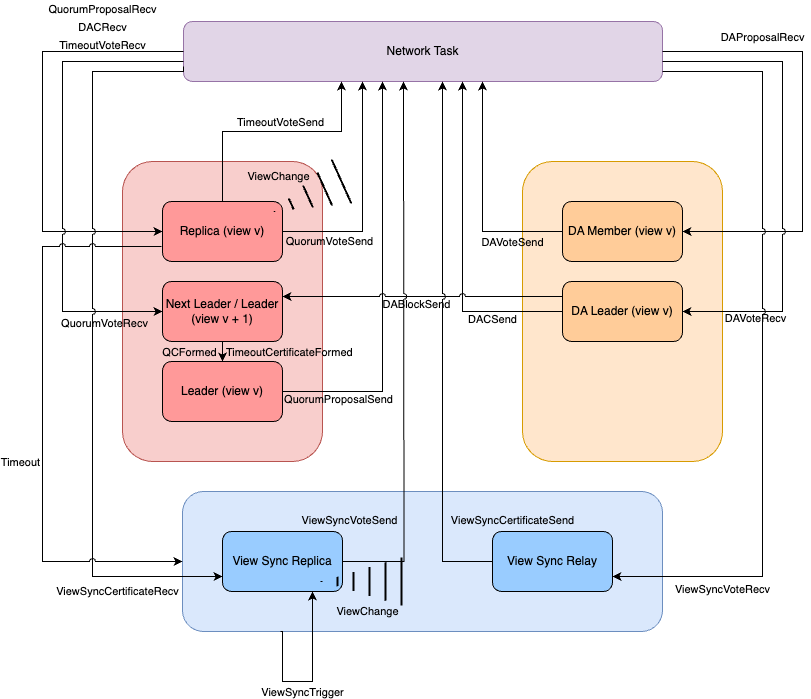

The diagram above was exported from draw.io. Its source (the exported page's mxGraphModel, read from the mxfile embedded in the PNG):
<mxGraphModel dx="1242" dy="818" grid="1" gridSize="10" guides="1" tooltips="1" connect="1" arrows="1" fold="1" page="1" pageScale="1" pageWidth="850" pageHeight="1100" math="0" shadow="0">
  <root>
    <mxCell id="0" />
    <mxCell id="WsWUFxSsiAewtnnMHRLG-56" value="Tasks" style="" parent="0" />
    <mxCell id="WsWUFxSsiAewtnnMHRLG-9" value="" style="rounded=1;whiteSpace=wrap;html=1;fillColor=#f8cecc;strokeColor=#b85450;" vertex="1" parent="WsWUFxSsiAewtnnMHRLG-56">
      <mxGeometry x="131" y="170" width="200" height="300" as="geometry" />
    </mxCell>
    <mxCell id="WsWUFxSsiAewtnnMHRLG-34" value="" style="rounded=1;whiteSpace=wrap;html=1;fillColor=#dae8fc;strokeColor=#6c8ebf;" vertex="1" parent="WsWUFxSsiAewtnnMHRLG-56">
      <mxGeometry x="191" y="500" width="480" height="140" as="geometry" />
    </mxCell>
    <mxCell id="WsWUFxSsiAewtnnMHRLG-23" value="" style="rounded=1;whiteSpace=wrap;html=1;fillColor=#ffe6cc;strokeColor=#d79b00;" vertex="1" parent="WsWUFxSsiAewtnnMHRLG-56">
      <mxGeometry x="531" y="170" width="200" height="300" as="geometry" />
    </mxCell>
    <mxCell id="WsWUFxSsiAewtnnMHRLG-6" value="Network Task" style="rounded=1;whiteSpace=wrap;html=1;fillColor=#e1d5e7;strokeColor=#9673a6;" vertex="1" parent="WsWUFxSsiAewtnnMHRLG-56">
      <mxGeometry x="192" y="30" width="479" height="60" as="geometry" />
    </mxCell>
    <mxCell id="WsWUFxSsiAewtnnMHRLG-1" value="Replica (view v)" style="rounded=1;whiteSpace=wrap;html=1;fillColor=#FF9999;" vertex="1" parent="WsWUFxSsiAewtnnMHRLG-56">
      <mxGeometry x="171" y="210" width="120" height="60" as="geometry" />
    </mxCell>
    <mxCell id="WsWUFxSsiAewtnnMHRLG-3" value="Next Leader / Leader (view v + 1)" style="rounded=1;whiteSpace=wrap;html=1;fillColor=#FF9999;" vertex="1" parent="WsWUFxSsiAewtnnMHRLG-56">
      <mxGeometry x="171" y="290" width="120" height="60" as="geometry" />
    </mxCell>
    <mxCell id="WsWUFxSsiAewtnnMHRLG-17" value="Leader (view v)" style="rounded=1;whiteSpace=wrap;html=1;fillColor=#FF9999;" vertex="1" parent="WsWUFxSsiAewtnnMHRLG-56">
      <mxGeometry x="171" y="370" width="120" height="60" as="geometry" />
    </mxCell>
    <mxCell id="WsWUFxSsiAewtnnMHRLG-35" value="View Sync Replica" style="rounded=1;whiteSpace=wrap;html=1;fillColor=#99CCFF;" vertex="1" parent="WsWUFxSsiAewtnnMHRLG-56">
      <mxGeometry x="231" y="540" width="120" height="60" as="geometry" />
    </mxCell>
    <mxCell id="WsWUFxSsiAewtnnMHRLG-36" value="View Sync Relay" style="rounded=1;whiteSpace=wrap;html=1;fillColor=#99CCFF;" vertex="1" parent="WsWUFxSsiAewtnnMHRLG-56">
      <mxGeometry x="501" y="540" width="120" height="60" as="geometry" />
    </mxCell>
    <mxCell id="WsWUFxSsiAewtnnMHRLG-25" value="DA Leader (view v)" style="rounded=1;whiteSpace=wrap;html=1;fillColor=#FFCC99;" vertex="1" parent="WsWUFxSsiAewtnnMHRLG-56">
      <mxGeometry x="571" y="290" width="120" height="60" as="geometry" />
    </mxCell>
    <mxCell id="WsWUFxSsiAewtnnMHRLG-24" value="DA Member (view v)" style="rounded=1;whiteSpace=wrap;html=1;fillColor=#FFCC99;" vertex="1" parent="WsWUFxSsiAewtnnMHRLG-56">
      <mxGeometry x="571" y="210" width="120" height="60" as="geometry" />
    </mxCell>
    <mxCell id="WsWUFxSsiAewtnnMHRLG-53" value="Consensus Messages" parent="0" />
    <mxCell id="WsWUFxSsiAewtnnMHRLG-7" style="edgeStyle=orthogonalEdgeStyle;rounded=0;orthogonalLoop=1;jettySize=auto;html=1;entryX=0;entryY=0.5;entryDx=0;entryDy=0;jumpStyle=arc;" edge="1" parent="WsWUFxSsiAewtnnMHRLG-53" source="WsWUFxSsiAewtnnMHRLG-6" target="WsWUFxSsiAewtnnMHRLG-1">
      <mxGeometry relative="1" as="geometry">
        <Array as="points">
          <mxPoint x="51" y="60" />
          <mxPoint x="51" y="240" />
        </Array>
      </mxGeometry>
    </mxCell>
    <mxCell id="WsWUFxSsiAewtnnMHRLG-8" value="&lt;div style=&quot;font-size: 11px; line-height: 18px;&quot;&gt;QuorumProposalRecv&lt;/div&gt;&lt;div style=&quot;font-size: 11px; line-height: 18px;&quot;&gt;DACRecv&lt;/div&gt;&lt;div style=&quot;font-size: 11px; line-height: 18px;&quot;&gt;TimeoutVoteRecv&lt;/div&gt;" style="edgeLabel;html=1;align=center;verticalAlign=middle;resizable=0;points=[];fontSize=11;labelBackgroundColor=none;fontColor=#000000;" vertex="1" connectable="0" parent="WsWUFxSsiAewtnnMHRLG-7">
      <mxGeometry x="-0.0581" y="-2" relative="1" as="geometry">
        <mxPoint x="61" y="-92" as="offset" />
      </mxGeometry>
    </mxCell>
    <mxCell id="WsWUFxSsiAewtnnMHRLG-14" style="edgeStyle=orthogonalEdgeStyle;rounded=0;orthogonalLoop=1;jettySize=auto;html=1;jumpStyle=arc;" edge="1" parent="WsWUFxSsiAewtnnMHRLG-53" source="WsWUFxSsiAewtnnMHRLG-6" target="WsWUFxSsiAewtnnMHRLG-3">
      <mxGeometry relative="1" as="geometry">
        <mxPoint x="171" y="370" as="targetPoint" />
        <Array as="points">
          <mxPoint x="71" y="70" />
          <mxPoint x="71" y="320" />
        </Array>
      </mxGeometry>
    </mxCell>
    <mxCell id="WsWUFxSsiAewtnnMHRLG-15" value="QuorumVoteRecv" style="edgeLabel;html=1;align=center;verticalAlign=middle;resizable=0;points=[];labelBackgroundColor=none;" vertex="1" connectable="0" parent="WsWUFxSsiAewtnnMHRLG-14">
      <mxGeometry x="0.366" y="-1" relative="1" as="geometry">
        <mxPoint x="42" y="60" as="offset" />
      </mxGeometry>
    </mxCell>
    <mxCell id="WsWUFxSsiAewtnnMHRLG-10" style="edgeStyle=orthogonalEdgeStyle;rounded=0;orthogonalLoop=1;jettySize=auto;html=1;" edge="1" parent="WsWUFxSsiAewtnnMHRLG-53" source="WsWUFxSsiAewtnnMHRLG-1" target="WsWUFxSsiAewtnnMHRLG-6">
      <mxGeometry relative="1" as="geometry">
        <Array as="points">
          <mxPoint x="371" y="240" />
        </Array>
      </mxGeometry>
    </mxCell>
    <mxCell id="WsWUFxSsiAewtnnMHRLG-11" value="QuorumVoteSend" style="edgeLabel;html=1;align=center;verticalAlign=middle;resizable=0;points=[];labelBackgroundColor=none;" vertex="1" connectable="0" parent="WsWUFxSsiAewtnnMHRLG-10">
      <mxGeometry x="-0.5067" relative="1" as="geometry">
        <mxPoint x="-11" y="9" as="offset" />
      </mxGeometry>
    </mxCell>
    <mxCell id="WsWUFxSsiAewtnnMHRLG-18" style="edgeStyle=orthogonalEdgeStyle;rounded=0;orthogonalLoop=1;jettySize=auto;html=1;" edge="1" parent="WsWUFxSsiAewtnnMHRLG-53" source="WsWUFxSsiAewtnnMHRLG-17">
      <mxGeometry relative="1" as="geometry">
        <mxPoint x="391" y="90" as="targetPoint" />
        <Array as="points">
          <mxPoint x="391" y="400" />
          <mxPoint x="391" y="90" />
        </Array>
      </mxGeometry>
    </mxCell>
    <mxCell id="WsWUFxSsiAewtnnMHRLG-19" value="QuorumProposalSend" style="edgeLabel;html=1;align=center;verticalAlign=middle;resizable=0;points=[];labelBackgroundColor=none;" vertex="1" connectable="0" parent="WsWUFxSsiAewtnnMHRLG-18">
      <mxGeometry x="-0.6741" y="-2" relative="1" as="geometry">
        <mxPoint x="-12" y="5" as="offset" />
      </mxGeometry>
    </mxCell>
    <mxCell id="WsWUFxSsiAewtnnMHRLG-20" style="edgeStyle=orthogonalEdgeStyle;rounded=0;orthogonalLoop=1;jettySize=auto;html=1;entryX=0.5;entryY=0;entryDx=0;entryDy=0;" edge="1" parent="WsWUFxSsiAewtnnMHRLG-53" source="WsWUFxSsiAewtnnMHRLG-3" target="WsWUFxSsiAewtnnMHRLG-17">
      <mxGeometry relative="1" as="geometry">
        <mxPoint x="361" y="480" as="targetPoint" />
        <Array as="points" />
      </mxGeometry>
    </mxCell>
    <mxCell id="WsWUFxSsiAewtnnMHRLG-21" value="QCFormed&amp;nbsp; &amp;nbsp;TimeoutCertificateFormed" style="edgeLabel;html=1;align=center;verticalAlign=middle;resizable=0;points=[];labelBackgroundColor=none;" vertex="1" connectable="0" parent="WsWUFxSsiAewtnnMHRLG-20">
      <mxGeometry x="0.0108" y="3" relative="1" as="geometry">
        <mxPoint x="37" as="offset" />
      </mxGeometry>
    </mxCell>
    <mxCell id="WsWUFxSsiAewtnnMHRLG-59" value="DA Messages" parent="0" />
    <mxCell id="WsWUFxSsiAewtnnMHRLG-26" style="edgeStyle=orthogonalEdgeStyle;rounded=0;orthogonalLoop=1;jettySize=auto;html=1;entryX=1;entryY=0.5;entryDx=0;entryDy=0;jumpStyle=arc;" edge="1" parent="WsWUFxSsiAewtnnMHRLG-59" source="WsWUFxSsiAewtnnMHRLG-6" target="WsWUFxSsiAewtnnMHRLG-24">
      <mxGeometry relative="1" as="geometry">
        <Array as="points">
          <mxPoint x="811" y="60" />
          <mxPoint x="811" y="240" />
        </Array>
      </mxGeometry>
    </mxCell>
    <mxCell id="WsWUFxSsiAewtnnMHRLG-27" value="DAProposalRecv" style="edgeLabel;html=1;align=center;verticalAlign=middle;resizable=0;points=[];" vertex="1" connectable="0" parent="WsWUFxSsiAewtnnMHRLG-26">
      <mxGeometry x="-0.2182" relative="1" as="geometry">
        <mxPoint x="-41" y="-47" as="offset" />
      </mxGeometry>
    </mxCell>
    <mxCell id="WsWUFxSsiAewtnnMHRLG-28" style="edgeStyle=orthogonalEdgeStyle;rounded=0;orthogonalLoop=1;jettySize=auto;html=1;entryX=1;entryY=0.5;entryDx=0;entryDy=0;jumpStyle=arc;" edge="1" parent="WsWUFxSsiAewtnnMHRLG-59" source="WsWUFxSsiAewtnnMHRLG-6" target="WsWUFxSsiAewtnnMHRLG-25">
      <mxGeometry relative="1" as="geometry">
        <Array as="points">
          <mxPoint x="791" y="70" />
          <mxPoint x="791" y="320" />
        </Array>
      </mxGeometry>
    </mxCell>
    <mxCell id="WsWUFxSsiAewtnnMHRLG-29" value="DAVoteRecv" style="edgeLabel;html=1;align=center;verticalAlign=middle;resizable=0;points=[];" vertex="1" connectable="0" parent="WsWUFxSsiAewtnnMHRLG-28">
      <mxGeometry x="0.3745" y="-1" relative="1" as="geometry">
        <mxPoint x="-27" y="53" as="offset" />
      </mxGeometry>
    </mxCell>
    <mxCell id="WsWUFxSsiAewtnnMHRLG-30" style="edgeStyle=orthogonalEdgeStyle;rounded=0;orthogonalLoop=1;jettySize=auto;html=1;jumpStyle=arc;" edge="1" parent="WsWUFxSsiAewtnnMHRLG-59" source="WsWUFxSsiAewtnnMHRLG-25" target="WsWUFxSsiAewtnnMHRLG-6">
      <mxGeometry relative="1" as="geometry">
        <Array as="points">
          <mxPoint x="471" y="320" />
        </Array>
      </mxGeometry>
    </mxCell>
    <mxCell id="WsWUFxSsiAewtnnMHRLG-31" value="DACSend" style="edgeLabel;html=1;align=center;verticalAlign=middle;resizable=0;points=[];" vertex="1" connectable="0" parent="WsWUFxSsiAewtnnMHRLG-30">
      <mxGeometry x="-0.2838" y="2" relative="1" as="geometry">
        <mxPoint x="31" y="25" as="offset" />
      </mxGeometry>
    </mxCell>
    <mxCell id="WsWUFxSsiAewtnnMHRLG-47" style="edgeStyle=orthogonalEdgeStyle;rounded=0;orthogonalLoop=1;jettySize=auto;html=1;entryX=1;entryY=0.25;entryDx=0;entryDy=0;jumpStyle=arc;" edge="1" parent="WsWUFxSsiAewtnnMHRLG-59" source="WsWUFxSsiAewtnnMHRLG-25" target="WsWUFxSsiAewtnnMHRLG-3">
      <mxGeometry relative="1" as="geometry">
        <Array as="points">
          <mxPoint x="501" y="305" />
          <mxPoint x="501" y="305" />
        </Array>
      </mxGeometry>
    </mxCell>
    <mxCell id="WsWUFxSsiAewtnnMHRLG-48" value="DABlockSend" style="edgeLabel;html=1;align=center;verticalAlign=middle;resizable=0;points=[];" vertex="1" connectable="0" parent="WsWUFxSsiAewtnnMHRLG-47">
      <mxGeometry x="-0.7929" y="1" relative="1" as="geometry">
        <mxPoint x="-118" y="6" as="offset" />
      </mxGeometry>
    </mxCell>
    <mxCell id="WsWUFxSsiAewtnnMHRLG-32" style="edgeStyle=orthogonalEdgeStyle;rounded=0;orthogonalLoop=1;jettySize=auto;html=1;jumpStyle=arc;" edge="1" parent="WsWUFxSsiAewtnnMHRLG-59" source="WsWUFxSsiAewtnnMHRLG-24">
      <mxGeometry relative="1" as="geometry">
        <mxPoint x="491" y="90" as="targetPoint" />
        <Array as="points">
          <mxPoint x="491" y="240" />
        </Array>
      </mxGeometry>
    </mxCell>
    <mxCell id="WsWUFxSsiAewtnnMHRLG-33" value="DAVoteSend" style="edgeLabel;html=1;align=center;verticalAlign=middle;resizable=0;points=[];labelBackgroundColor=none;" vertex="1" connectable="0" parent="WsWUFxSsiAewtnnMHRLG-32">
      <mxGeometry x="0.5582" y="-1" relative="1" as="geometry">
        <mxPoint x="28" y="109" as="offset" />
      </mxGeometry>
    </mxCell>
    <mxCell id="WsWUFxSsiAewtnnMHRLG-60" value="View Sync Messages" parent="0" />
    <mxCell id="WsWUFxSsiAewtnnMHRLG-41" style="edgeStyle=orthogonalEdgeStyle;rounded=0;orthogonalLoop=1;jettySize=auto;html=1;jumpStyle=arc;" edge="1" parent="WsWUFxSsiAewtnnMHRLG-60" source="WsWUFxSsiAewtnnMHRLG-35">
      <mxGeometry relative="1" as="geometry">
        <mxPoint x="412" y="90" as="targetPoint" />
      </mxGeometry>
    </mxCell>
    <mxCell id="WsWUFxSsiAewtnnMHRLG-42" value="ViewSyncVoteSend" style="edgeLabel;html=1;align=center;verticalAlign=middle;resizable=0;points=[];labelBackgroundColor=none;" vertex="1" connectable="0" parent="WsWUFxSsiAewtnnMHRLG-41">
      <mxGeometry x="-0.6251" y="-1" relative="1" as="geometry">
        <mxPoint x="-56" y="-1" as="offset" />
      </mxGeometry>
    </mxCell>
    <mxCell id="WsWUFxSsiAewtnnMHRLG-49" style="edgeStyle=orthogonalEdgeStyle;rounded=0;orthogonalLoop=1;jettySize=auto;html=1;exitX=0.204;exitY=1;exitDx=0;exitDy=0;exitPerimeter=0;jumpStyle=arc;" edge="1" parent="WsWUFxSsiAewtnnMHRLG-60" source="WsWUFxSsiAewtnnMHRLG-34">
      <mxGeometry relative="1" as="geometry">
        <mxPoint x="321" y="600" as="targetPoint" />
        <Array as="points">
          <mxPoint x="291" y="640" />
          <mxPoint x="291" y="690" />
          <mxPoint x="321" y="690" />
          <mxPoint x="321" y="600" />
        </Array>
      </mxGeometry>
    </mxCell>
    <mxCell id="WsWUFxSsiAewtnnMHRLG-50" value="ViewSyncTrigger" style="edgeLabel;html=1;align=center;verticalAlign=middle;resizable=0;points=[];" vertex="1" connectable="0" parent="WsWUFxSsiAewtnnMHRLG-49">
      <mxGeometry x="0.48" y="1" relative="1" as="geometry">
        <mxPoint x="-10" y="55" as="offset" />
      </mxGeometry>
    </mxCell>
    <mxCell id="WsWUFxSsiAewtnnMHRLG-39" style="edgeStyle=orthogonalEdgeStyle;rounded=0;orthogonalLoop=1;jettySize=auto;html=1;exitX=0;exitY=0.75;exitDx=0;exitDy=0;entryX=0;entryY=0.75;entryDx=0;entryDy=0;jumpStyle=arc;" edge="1" parent="WsWUFxSsiAewtnnMHRLG-60" source="WsWUFxSsiAewtnnMHRLG-6" target="WsWUFxSsiAewtnnMHRLG-35">
      <mxGeometry relative="1" as="geometry">
        <Array as="points">
          <mxPoint x="192" y="80" />
          <mxPoint x="101" y="80" />
          <mxPoint x="101" y="585" />
        </Array>
      </mxGeometry>
    </mxCell>
    <mxCell id="WsWUFxSsiAewtnnMHRLG-40" value="ViewSyncCertificateRecv" style="edgeLabel;html=1;align=center;verticalAlign=middle;resizable=0;points=[];" vertex="1" connectable="0" parent="WsWUFxSsiAewtnnMHRLG-39">
      <mxGeometry x="0.4405" y="-1" relative="1" as="geometry">
        <mxPoint x="25" y="88" as="offset" />
      </mxGeometry>
    </mxCell>
    <mxCell id="WsWUFxSsiAewtnnMHRLG-37" style="edgeStyle=orthogonalEdgeStyle;rounded=0;orthogonalLoop=1;jettySize=auto;html=1;jumpStyle=arc;" edge="1" parent="WsWUFxSsiAewtnnMHRLG-60">
      <mxGeometry relative="1" as="geometry">
        <mxPoint x="170" y="255" as="sourcePoint" />
        <mxPoint x="191" y="570" as="targetPoint" />
        <Array as="points">
          <mxPoint x="51" y="255" />
          <mxPoint x="51" y="570" />
        </Array>
      </mxGeometry>
    </mxCell>
    <mxCell id="WsWUFxSsiAewtnnMHRLG-38" value="Timeout" style="edgeLabel;html=1;align=center;verticalAlign=middle;resizable=0;points=[];" vertex="1" connectable="0" parent="WsWUFxSsiAewtnnMHRLG-37">
      <mxGeometry x="0.3697" relative="1" as="geometry">
        <mxPoint x="-23" y="-59" as="offset" />
      </mxGeometry>
    </mxCell>
    <mxCell id="WsWUFxSsiAewtnnMHRLG-54" style="edgeStyle=orthogonalEdgeStyle;rounded=0;orthogonalLoop=1;jettySize=auto;html=1;jumpStyle=arc;" edge="1" parent="WsWUFxSsiAewtnnMHRLG-60" source="WsWUFxSsiAewtnnMHRLG-1">
      <mxGeometry relative="1" as="geometry">
        <mxPoint x="350" y="90" as="targetPoint" />
        <Array as="points">
          <mxPoint x="231" y="140" />
          <mxPoint x="350" y="140" />
          <mxPoint x="350" y="92" />
        </Array>
      </mxGeometry>
    </mxCell>
    <mxCell id="WsWUFxSsiAewtnnMHRLG-55" value="TimeoutVoteSend" style="edgeLabel;html=1;align=center;verticalAlign=middle;resizable=0;points=[];" vertex="1" connectable="0" parent="WsWUFxSsiAewtnnMHRLG-54">
      <mxGeometry x="-0.2462" y="2" relative="1" as="geometry">
        <mxPoint x="37" y="-8" as="offset" />
      </mxGeometry>
    </mxCell>
    <mxCell id="WsWUFxSsiAewtnnMHRLG-43" style="edgeStyle=orthogonalEdgeStyle;rounded=0;orthogonalLoop=1;jettySize=auto;html=1;jumpStyle=arc;" edge="1" parent="WsWUFxSsiAewtnnMHRLG-60" source="WsWUFxSsiAewtnnMHRLG-36">
      <mxGeometry relative="1" as="geometry">
        <mxPoint x="451" y="90" as="targetPoint" />
        <Array as="points">
          <mxPoint x="451" y="570" />
          <mxPoint x="451" y="90" />
        </Array>
      </mxGeometry>
    </mxCell>
    <mxCell id="WsWUFxSsiAewtnnMHRLG-44" value="ViewSyncCertificateSend" style="edgeLabel;html=1;align=center;verticalAlign=middle;resizable=0;points=[];labelBackgroundColor=none;" vertex="1" connectable="0" parent="WsWUFxSsiAewtnnMHRLG-43">
      <mxGeometry x="-0.3908" relative="1" as="geometry">
        <mxPoint x="69" y="69" as="offset" />
      </mxGeometry>
    </mxCell>
    <mxCell id="WsWUFxSsiAewtnnMHRLG-45" style="edgeStyle=orthogonalEdgeStyle;rounded=0;orthogonalLoop=1;jettySize=auto;html=1;entryX=1;entryY=0.75;entryDx=0;entryDy=0;jumpStyle=arc;" edge="1" parent="WsWUFxSsiAewtnnMHRLG-60" source="WsWUFxSsiAewtnnMHRLG-6" target="WsWUFxSsiAewtnnMHRLG-36">
      <mxGeometry relative="1" as="geometry">
        <Array as="points">
          <mxPoint x="771" y="80" />
          <mxPoint x="771" y="585" />
        </Array>
      </mxGeometry>
    </mxCell>
    <mxCell id="WsWUFxSsiAewtnnMHRLG-46" value="ViewSyncVoteRecv" style="edgeLabel;html=1;align=center;verticalAlign=middle;resizable=0;points=[];" vertex="1" connectable="0" parent="WsWUFxSsiAewtnnMHRLG-45">
      <mxGeometry x="0.245" y="2" relative="1" as="geometry">
        <mxPoint x="-43" y="147" as="offset" />
      </mxGeometry>
    </mxCell>
    <mxCell id="WsWUFxSsiAewtnnMHRLG-61" value="ViewChange" parent="0" />
    <mxCell id="WsWUFxSsiAewtnnMHRLG-63" value="" style="shape=mxgraph.arrows2.wedgeArrowDashed2;html=1;bendable=0;startWidth=24;stepSize=15;rounded=0;entryX=1;entryY=0.5;entryDx=0;entryDy=0;strokeWidth=2;" edge="1" parent="WsWUFxSsiAewtnnMHRLG-61">
      <mxGeometry width="100" height="100" relative="1" as="geometry">
        <mxPoint x="350" y="190" as="sourcePoint" />
        <mxPoint x="283" y="220" as="targetPoint" />
      </mxGeometry>
    </mxCell>
    <mxCell id="WsWUFxSsiAewtnnMHRLG-64" value="ViewChange" style="edgeLabel;html=1;align=center;verticalAlign=middle;resizable=0;points=[];labelBackgroundColor=none;" vertex="1" connectable="0" parent="WsWUFxSsiAewtnnMHRLG-63">
      <mxGeometry x="-0.4493" y="2" relative="1" as="geometry">
        <mxPoint x="-46" y="-15" as="offset" />
      </mxGeometry>
    </mxCell>
    <mxCell id="WsWUFxSsiAewtnnMHRLG-65" value="" style="shape=mxgraph.arrows2.wedgeArrowDashed2;html=1;bendable=0;startWidth=24;stepSize=15;rounded=0;entryX=1;entryY=0.5;entryDx=0;entryDy=0;strokeWidth=2;" edge="1" parent="WsWUFxSsiAewtnnMHRLG-61">
      <mxGeometry width="100" height="100" relative="1" as="geometry">
        <mxPoint x="410" y="590" as="sourcePoint" />
        <mxPoint x="330" y="590" as="targetPoint" />
      </mxGeometry>
    </mxCell>
    <mxCell id="WsWUFxSsiAewtnnMHRLG-66" value="ViewChange" style="edgeLabel;html=1;align=center;verticalAlign=middle;resizable=0;points=[];labelBackgroundColor=none;" vertex="1" connectable="0" parent="WsWUFxSsiAewtnnMHRLG-65">
      <mxGeometry x="-0.4493" y="2" relative="1" as="geometry">
        <mxPoint x="-13" y="27" as="offset" />
      </mxGeometry>
    </mxCell>
  </root>
</mxGraphModel>